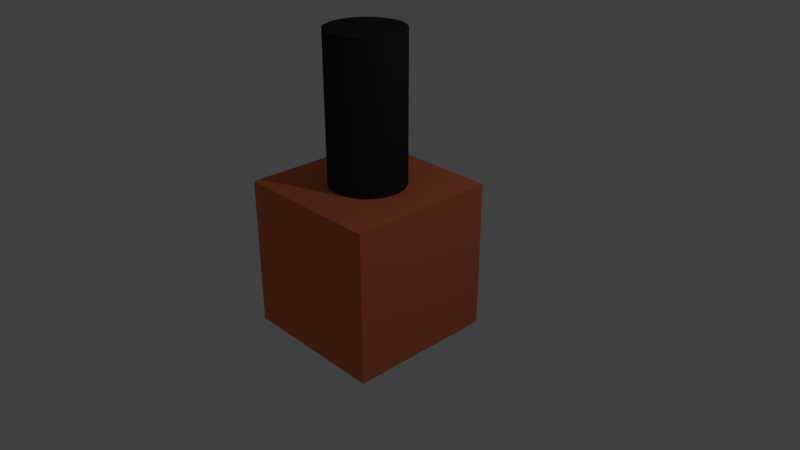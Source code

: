 # Source: nailPolish3.blend  (saved by Blender 2.78.0; exported with 4.5.12 LTS)
import bpy
from mathutils import Matrix  # noqa: F401  (used for matrix-valued properties, if any)

bpy.ops.wm.read_factory_settings(use_empty=True)
scene = bpy.context.scene
scene.name = 'Scene'

# ---- collections
col_collection_1 = bpy.data.collections.new('Collection 1'); scene.collection.children.link(col_collection_1)

# ---- materials (node trees are filled in below, after node groups)
mat_black = bpy.data.materials.new('Black')
mat_black.alpha_threshold = 0.0
mat_black.use_transparent_shadow = False
mat_black.diffuse_color = (0.0291, 0.0291, 0.0291, 1.0)
mat_black.roughness = 0.5
mat_pink = bpy.data.materials.new('Pink')
mat_pink.alpha_threshold = 0.0
mat_pink.use_transparent_shadow = False
mat_pink.diffuse_color = (0.8, 0.1965, 0.08825, 1.0)
mat_pink.roughness = 0.5
mat_pink.line_color = (0.0, 0.0, 0.0, 1.0)

# ---- material node trees

# ---- world
world_world = bpy.data.worlds.new('World'); scene.world = world_world
world_world.color = (0.05088, 0.05088, 0.05088)
world_world.use_sun_shadow = False
world_world.sun_shadow_jitter_overblur = 0.0
world_world.cycles.sampling_method = 'MANUAL'

# ---- cameras
cam_camera = bpy.data.cameras.new('Camera')
cam_camera.clip_end = 100.0
cam_camera.lens = 35.0
cam_camera.sensor_width = 32.0
cam_camera.sensor_height = 18.0
cam_camera.ortho_scale = 7.314
cam_camera.dof.focus_distance = 0.0
cam_camera.dof.aperture_fstop = 128.0

# ---- lights
light_lamp = bpy.data.lights.new('Lamp', 'POINT')
light_lamp.transmission_factor = 0.0
light_lamp.cutoff_distance = 30.0
light_lamp.energy = 100.0
light_lamp.shadow_buffer_clip_start = 1.001
light_lamp.shadow_soft_size = 0.1
light_lamp.shadow_maximum_resolution = 0.006
light_lamp.use_absolute_resolution = True

# ---- meshes
me_cylinder = bpy.data.meshes.new('Cylinder')
me_cylinder.from_pydata([(0.0, 0.5, -0.5), (0.0, 0.5, 0.5), (0.04901, 0.4976, -0.5), (0.04901, 0.4976, 0.5), (0.09755, 0.4904, -0.5), (0.09755, 0.4904, 0.5), (0.1451, 0.4785, -0.5), (0.1451, 0.4785, 0.5), (0.1913, 0.4619, -0.5), (0.1913, 0.4619, 0.5), (0.2357, 0.441, -0.5), (0.2357, 0.441, 0.5), (0.2778, 0.4157, -0.5), (0.2778, 0.4157, 0.5), (0.3172, 0.3865, -0.5), (0.3172, 0.3865, 0.5), (0.3536, 0.3536, -0.5), (0.3536, 0.3536, 0.5), (0.3865, 0.3172, -0.5), (0.3865, 0.3172, 0.5), (0.4157, 0.2778, -0.5), (0.4157, 0.2778, 0.5), (0.441, 0.2357, -0.5), (0.441, 0.2357, 0.5), (0.4619, 0.1913, -0.5), (0.4619, 0.1913, 0.5), (0.4785, 0.1451, -0.5), (0.4785, 0.1451, 0.5), (0.4904, 0.09755, -0.5), (0.4904, 0.09755, 0.5), (0.4976, 0.04901, -0.5), (0.4976, 0.04901, 0.5), (0.5, -8.146e-08, -0.5), (0.5, -8.146e-08, 0.5), (0.4976, -0.04901, -0.5), (0.4976, -0.04901, 0.5), (0.4904, -0.09755, -0.5), (0.4904, -0.09755, 0.5), (0.4785, -0.1451, -0.5), (0.4785, -0.1451, 0.5), (0.4619, -0.1913, -0.5), (0.4619, -0.1913, 0.5), (0.441, -0.2357, -0.5), (0.441, -0.2357, 0.5), (0.4157, -0.2778, -0.5), (0.4157, -0.2778, 0.5), (0.3865, -0.3172, -0.5), (0.3865, -0.3172, 0.5), (0.3536, -0.3536, -0.5), (0.3536, -0.3536, 0.5), (0.3172, -0.3865, -0.5), (0.3172, -0.3865, 0.5), (0.2778, -0.4157, -0.5), (0.2778, -0.4157, 0.5), (0.2357, -0.441, -0.5), (0.2357, -0.441, 0.5), (0.1913, -0.4619, -0.5), (0.1913, -0.4619, 0.5), (0.1451, -0.4785, -0.5), (0.1451, -0.4785, 0.5), (0.09754, -0.4904, -0.5), (0.09754, -0.4904, 0.5), (0.04901, -0.4976, -0.5), (0.04901, -0.4976, 0.5), (-4.013e-07, -0.5, -0.5), (-4.013e-07, -0.5, 0.5), (-0.04901, -0.4976, -0.5), (-0.04901, -0.4976, 0.5), (-0.09755, -0.4904, -0.5), (-0.09755, -0.4904, 0.5), (-0.1451, -0.4785, -0.5), (-0.1451, -0.4785, 0.5), (-0.1913, -0.4619, -0.5), (-0.1913, -0.4619, 0.5), (-0.2357, -0.441, -0.5), (-0.2357, -0.441, 0.5), (-0.2778, -0.4157, -0.5), (-0.2778, -0.4157, 0.5), (-0.3172, -0.3865, -0.5), (-0.3172, -0.3865, 0.5), (-0.3536, -0.3536, -0.5), (-0.3536, -0.3536, 0.5), (-0.3865, -0.3172, -0.5), (-0.3865, -0.3172, 0.5), (-0.4157, -0.2778, -0.5), (-0.4157, -0.2778, 0.5), (-0.441, -0.2357, -0.5), (-0.441, -0.2357, 0.5), (-0.4619, -0.1913, -0.5), (-0.4619, -0.1913, 0.5), (-0.4785, -0.1451, -0.5), (-0.4785, -0.1451, 0.5), (-0.4904, -0.09755, -0.5), (-0.4904, -0.09755, 0.5), (-0.4976, -0.04901, -0.5), (-0.4976, -0.04901, 0.5), (-0.5, -2.325e-07, -0.5), (-0.5, -2.325e-07, 0.5), (-0.4976, 0.04901, -0.5), (-0.4976, 0.04901, 0.5), (-0.4904, 0.09754, -0.5), (-0.4904, 0.09754, 0.5), (-0.4785, 0.1451, -0.5), (-0.4785, 0.1451, 0.5), (-0.4619, 0.1913, -0.5), (-0.4619, 0.1913, 0.5), (-0.441, 0.2357, -0.5), (-0.441, 0.2357, 0.5), (-0.4157, 0.2778, -0.5), (-0.4157, 0.2778, 0.5), (-0.3865, 0.3172, -0.5), (-0.3865, 0.3172, 0.5), (-0.3536, 0.3536, -0.5), (-0.3536, 0.3536, 0.5), (-0.3172, 0.3865, -0.5), (-0.3172, 0.3865, 0.5), (-0.2778, 0.4157, -0.5), (-0.2778, 0.4157, 0.5), (-0.2357, 0.441, -0.5), (-0.2357, 0.441, 0.5), (-0.1913, 0.4619, -0.5), (-0.1913, 0.4619, 0.5), (-0.1451, 0.4785, -0.5), (-0.1451, 0.4785, 0.5), (-0.09755, 0.4904, -0.5), (-0.09755, 0.4904, 0.5), (-0.04901, 0.4976, -0.5), (-0.04901, 0.4976, 0.5)], [], [(0, 1, 3, 2), (2, 3, 5, 4), (4, 5, 7, 6), (6, 7, 9, 8), (8, 9, 11, 10), (10, 11, 13, 12), (12, 13, 15, 14), (14, 15, 17, 16), (16, 17, 19, 18), (18, 19, 21, 20), (20, 21, 23, 22), (22, 23, 25, 24), (24, 25, 27, 26), (26, 27, 29, 28), (28, 29, 31, 30), (30, 31, 33, 32), (32, 33, 35, 34), (34, 35, 37, 36), (36, 37, 39, 38), (38, 39, 41, 40), (40, 41, 43, 42), (42, 43, 45, 44), (44, 45, 47, 46), (46, 47, 49, 48), (48, 49, 51, 50), (50, 51, 53, 52), (52, 53, 55, 54), (54, 55, 57, 56), (56, 57, 59, 58), (58, 59, 61, 60), (60, 61, 63, 62), (62, 63, 65, 64), (64, 65, 67, 66), (66, 67, 69, 68), (68, 69, 71, 70), (70, 71, 73, 72), (72, 73, 75, 74), (74, 75, 77, 76), (76, 77, 79, 78), (78, 79, 81, 80), (80, 81, 83, 82), (82, 83, 85, 84), (84, 85, 87, 86), (86, 87, 89, 88), (88, 89, 91, 90), (90, 91, 93, 92), (92, 93, 95, 94), (94, 95, 97, 96), (96, 97, 99, 98), (98, 99, 101, 100), (100, 101, 103, 102), (102, 103, 105, 104), (104, 105, 107, 106), (106, 107, 109, 108), (108, 109, 111, 110), (110, 111, 113, 112), (112, 113, 115, 114), (114, 115, 117, 116), (116, 117, 119, 118), (118, 119, 121, 120), (120, 121, 123, 122), (122, 123, 125, 124), (3, 1, 127, 125, 123, 121, 119, 117, 115, 113, 111, 109, 107, 105, 103, 101, 99, 97, 95, 93, 91, 89, 87, 85, 83, 81, 79, 77, 75, 73, 71, 69, 67, 65, 63, 61, 59, 57, 55, 53, 51, 49, 47, 45, 43, 41, 39, 37, 35, 33, 31, 29, 27, 25, 23, 21, 19, 17, 15, 13, 11, 9, 7, 5), (124, 125, 127, 126), (126, 127, 1, 0), (0, 2, 4, 6, 8, 10, 12, 14, 16, 18, 20, 22, 24, 26, 28, 30, 32, 34, 36, 38, 40, 42, 44, 46, 48, 50, 52, 54, 56, 58, 60, 62, 64, 66, 68, 70, 72, 74, 76, 78, 80, 82, 84, 86, 88, 90, 92, 94, 96, 98, 100, 102, 104, 106, 108, 110, 112, 114, 116, 118, 120, 122, 124, 126)])
me_cylinder.materials.append(mat_black)
me_cylinder.use_remesh_preserve_volume = False
me_cylinder.use_remesh_preserve_attributes = False
me_cylinder.use_mirror_vertex_groups = False
me_cylinder.update()
me_cube = bpy.data.meshes.new('Cube')
me_cube.from_pydata([(1.0, 1.0, -1.0), (1.0, -1.0, -1.0), (-1.0, -1.0, -1.0), (-1.0, 1.0, -1.0), (1.0, 1.0, 1.0), (1.0, -1.0, 1.0), (-1.0, -1.0, 1.0), (-1.0, 1.0, 1.0)], [], [(0, 1, 2, 3), (4, 7, 6, 5), (0, 4, 5, 1), (1, 5, 6, 2), (2, 6, 7, 3), (4, 0, 3, 7)])
me_cube.materials.append(mat_pink)
me_cube.use_remesh_preserve_volume = False
me_cube.use_remesh_preserve_attributes = False
me_cube.use_mirror_vertex_groups = False
me_cube.update()

# ---- objects
ob_cylinder = bpy.data.objects.new('Cylinder', me_cylinder)
ob_cube = bpy.data.objects.new('Cube', me_cube)
ob_lamp = bpy.data.objects.new('Lamp', light_lamp)
ob_camera = bpy.data.objects.new('Camera', cam_camera)

# ---- transforms, parenting, visibility, modifiers, constraints
ob_cylinder.location = (0.0, 0.0, 1.929)
ob_cylinder.scale = (1.0, 1.0, 2.0)
ob_cylinder.lineart.crease_threshold = 0.0
ob_cube.location = (0.0, 0.0, 0.0)
ob_cube.lock_rotations_4d = False
ob_cube.empty_display_type = 'ARROWS'
ob_cube.lineart.crease_threshold = 0.0
ob_lamp.location = (4.076, 1.005, 5.904)
ob_lamp.rotation_euler = (0.6503, 0.05522, 1.866)
ob_lamp.lock_rotations_4d = False
ob_lamp.empty_display_type = 'ARROWS'
ob_lamp.color = (0.0, 0.0, 0.0, 0.0)
ob_lamp.lineart.crease_threshold = 0.0
ob_camera.location = (7.481, -6.508, 5.344)
ob_camera.rotation_euler = (1.109, 0.0, 0.8149)
ob_camera.lock_rotations_4d = False
ob_camera.empty_display_type = 'ARROWS'
ob_camera.color = (0.0, 0.0, 0.0, 0.0)
ob_camera.display_type = 'WIRE'
ob_camera.lineart.crease_threshold = 0.0

# ---- collection membership
col_collection_1.objects.link(ob_cylinder)
col_collection_1.objects.link(ob_cube)
col_collection_1.objects.link(ob_lamp)
col_collection_1.objects.link(ob_camera)

# ---- scene / render settings (as saved in the file)
scene.camera = ob_camera
scene.frame_start = 1; scene.frame_end = 250; scene.frame_set(1)
scene.render.engine = 'BLENDER_EEVEE_NEXT'
scene.render.resolution_percentage = 50
scene.render.dither_intensity = 0.0
scene.cycles.use_denoising = False
scene.cycles.samples = 128
scene.cycles.sampling_pattern = 'TABULATED_SOBOL'
scene.cycles.light_sampling_threshold = 0.0
scene.cycles.use_adaptive_sampling = False
scene.cycles.use_light_tree = False
scene.cycles.blur_glossy = 0.0
scene.cycles.sample_clamp_indirect = 0.0
scene.view_settings.view_transform = 'Standard'
bpy.context.view_layer.update()
